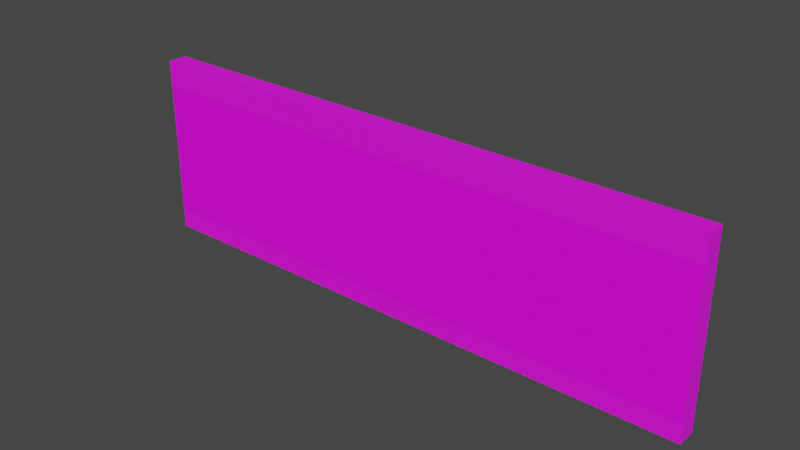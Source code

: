 # Source: RoomNumber.blend  (saved by Blender 3.4.6; exported with 4.5.12 LTS)
import bpy
from mathutils import Matrix  # noqa: F401  (used for matrix-valued properties, if any)

bpy.ops.wm.read_factory_settings(use_empty=True)
scene = bpy.context.scene
scene.name = 'Scene'

# ---- collections
col_collection = bpy.data.collections.new('Collection'); scene.collection.children.link(col_collection)

# ---- images (referenced by path relative to the original .blend; pixels are not part of the script)
import os
ASSET_DIR = os.environ.get("B2B_ASSET_DIR", "")  # directory of the original .blend (textures are referenced by path, not embedded)
HERE = os.path.dirname(os.path.abspath(__file__))  # packed textures are extracted next to this script under _unpacked/

def load_image(name, relpath, width, height, colorspace="sRGB"):
    """Load a texture the original file referenced (path relative to the .blend, or extracted next to this script)."""
    p = next((c for c in (os.path.join(HERE, relpath), os.path.join(ASSET_DIR, relpath)) if relpath and os.path.exists(c)), "")
    if p:
        img = bpy.data.images.load(p, check_existing=True)
        img.name = name
    else:  # same state as the original file: an image datablock whose file is absent (Cycles renders it pink)
        img = bpy.data.images.new(name, width, height)
        img.source = "FILE"
        img.filepath = "//" + (relpath or name)
    img.colorspace_settings.name = colorspace
    return img
img_roomname_png = load_image('RoomName.png', 'BlenderTextures/RoomName.png', 1024, 1024, 'sRGB')
img_roomnumber_png = load_image('RoomNumber.png', 'BlenderTextures/RoomNumber.png', 1024, 1024, 'sRGB')

# ---- materials (node trees are filled in below, after node groups)
mat_room = bpy.data.materials.new('room')
mat_room.use_transparent_shadow = False
mat_material_001 = bpy.data.materials.new('Material.001')
mat_material_001.use_transparent_shadow = False

# ---- material node trees
mat_room.use_nodes = True; mat_room.node_tree.nodes.clear()
_N = mat_room.node_tree.nodes; _L = mat_room.node_tree.links
n0 = _N.new('ShaderNodeBsdfPrincipled'); n0.name = 'Principled BSDF'; n0.location = (10, 300)
n0.distribution = 'GGX'
n0.subsurface_method = 'RANDOM_WALK_SKIN'
n0.inputs[3].default_value = 1.45
n0.inputs[27].default_value = (0.0, 0.0, 0.0, 1.0)
n0.inputs[28].default_value = 1.0
n1 = _N.new('ShaderNodeOutputMaterial'); n1.name = 'Material Output'; n1.location = (300, 300)
n2 = _N.new('ShaderNodeTexImage'); n2.name = 'Image Texture'; n2.location = (-344, 251)
n2.image = img_roomname_png
_L.new(n0.outputs[0], n1.inputs[0])
_L.new(n2.outputs[0], n0.inputs[0])
n1.is_active_output = True
mat_material_001.use_nodes = True; mat_material_001.node_tree.nodes.clear()
_N = mat_material_001.node_tree.nodes; _L = mat_material_001.node_tree.links
n0 = _N.new('ShaderNodeBsdfPrincipled'); n0.name = 'Principled BSDF'; n0.location = (10, 300)
n0.distribution = 'GGX'
n0.subsurface_method = 'RANDOM_WALK_SKIN'
n0.inputs[2].default_value = 0.7283
n0.inputs[3].default_value = 1.45
n0.inputs[27].default_value = (0.0, 0.0, 0.0, 1.0)
n0.inputs[28].default_value = 1.0
n1 = _N.new('ShaderNodeOutputMaterial'); n1.name = 'Material Output'; n1.location = (300, 300)
n2 = _N.new('ShaderNodeBump'); n2.name = 'Bump'; n2.location = (-197, -208)
n2.inputs[0].default_value = 0.5417
n2.inputs[1].default_value = 1.0
n2.inputs[2].default_value = 1.0
n3 = _N.new('ShaderNodeTexImage'); n3.name = 'Image Texture'; n3.location = (-564, 221)
n3.image = img_roomnumber_png
_L.new(n0.outputs[0], n1.inputs[0])
_L.new(n3.outputs[0], n0.inputs[0])
_L.new(n2.outputs[0], n0.inputs[5])
_L.new(n3.outputs[0], n2.inputs[3])
n1.is_active_output = True

# ---- world
world_world = bpy.data.worlds.new('World'); scene.world = world_world
world_world.use_nodes = True; world_world.node_tree.nodes.clear()
_N = world_world.node_tree.nodes; _L = world_world.node_tree.links
n0 = _N.new('ShaderNodeOutputWorld'); n0.name = 'World Output'; n0.location = (300, 300)
n1 = _N.new('ShaderNodeBackground'); n1.name = 'Background'; n1.location = (10, 300)
n1.inputs[0].default_value = (0.05088, 0.05088, 0.05088, 1.0)
_L.new(n1.outputs[0], n0.inputs[0])
n0.is_active_output = True
world_world.color = (0.05088, 0.05088, 0.05088)
world_world.use_sun_shadow = False
world_world.sun_shadow_jitter_overblur = 0.0

# ---- meshes
me_cube = bpy.data.meshes.new('Cube')
me_cube.from_pydata([(-0.3, -0.01, -0.095), (-0.3, -0.01, 0.095), (-0.3, 0.01, -0.095), (-0.3, 0.01, 0.095), (0.3, -0.01, -0.095), (0.3, -0.01, 0.095), (0.3, 0.01, -0.095), (0.3, 0.01, 0.095), (-0.3, -0.01, 0.06811), (-0.3, 0.01, 0.06811), (0.3, 0.01, 0.06811), (0.3, -0.01, 0.06811), (-0.3, 0.01, -0.07495), (0.3, 0.01, -0.07495), (0.3, -0.01, -0.07495), (-0.3, -0.01, -0.07495), (0.0, 0.01, -0.095), (0.0, 0.01, 0.095), (0.0, -0.01, -0.095), (0.0, -0.01, 0.095), (0.0, -0.01, 0.06811), (0.0, 0.01, 0.06811), (0.0, 0.01, -0.07495), (0.0, -0.01, -0.07495)], [], [(8, 1, 3, 9), (21, 17, 7, 10), (10, 7, 5, 11), (20, 19, 1, 8), (16, 6, 4, 18), (17, 3, 1, 19), (23, 20, 8, 15), (13, 10, 11, 14), (22, 21, 10, 13), (15, 8, 9, 12), (0, 15, 12, 2), (16, 22, 13, 6), (6, 13, 14, 4), (18, 23, 15, 0), (4, 14, 23, 18), (2, 12, 22, 16), (12, 9, 21, 22), (14, 11, 20, 23), (7, 17, 19, 5), (2, 16, 18, 0), (11, 5, 19, 20), (9, 3, 17, 21)])
me_cube.polygons.foreach_set('material_index', [1, 1, 1, 1, 1, 1, 0, 1, 1, 1, 1, 1, 1, 1, 1, 1, 1, 0, 1, 1, 1, 1])
_uv = me_cube.uv_layers.new(name='UVMap')
_uv.uv.foreach_set('vector', [0.03234, 0.7101, 0.03234, 0.9242, 0.03234, 0.9242, 0.03234, 0.7101, 0.6372, 0.7101, 0.6372, 0.9242, 0.9836, 0.9242, 0.9836, 0.7101, 0.9836, 0.7101, 0.9836, 0.9242, 0.9836, 0.9242, 0.9836, 0.7101, 0.6372, 0.7101, 0.6372, 0.9242, 0.03234, 0.9242, 0.03234, 0.7101, 0.6372, 0.08843, 0.9836, 0.08843, 0.9836, 0.08843, 0.6372, 0.08843, 0.6372, 0.9242, 0.03234, 0.9242, 0.03234, 0.9242, 0.6372, 0.9242, 0.4034, 0.1622, 0.4034, 0.8916, 0.01603, 0.8916, 0.01603, 0.1622, 0.9836, 0.248, 0.9836, 0.7101, 0.9836, 0.7101, 0.9836, 0.248, 0.6372, 0.248, 0.6372, 0.7101, 0.9836, 0.7101, 0.9836, 0.248, 0.03234, 0.248, 0.03234, 0.7101, 0.03234, 0.7101, 0.03234, 0.248, 0.03234, 0.08843, 0.03234, 0.248, 0.03234, 0.248, 0.03234, 0.08843, 0.6372, 0.08843, 0.6372, 0.248, 0.9836, 0.248, 0.9836, 0.08843, 0.9836, 0.08843, 0.9836, 0.248, 0.9836, 0.248, 0.9836, 0.08843, 0.6372, 0.08843, 0.6372, 0.248, 0.03234, 0.248, 0.03234, 0.08843, 0.9836, 0.08843, 0.9836, 0.248, 0.6372, 0.248, 0.6372, 0.08843, 0.03234, 0.2462, 0.03234, 0.4058, 0.6372, 0.4058, 0.6372, 0.2462, 0.03234, 0.248, 0.03234, 0.7101, 0.6372, 0.7101, 0.6372, 0.248, 0.7907, 0.1622, 0.7907, 0.8916, 0.4034, 0.8916, 0.4034, 0.1622, 0.9836, 0.9242, 0.6372, 0.9242, 0.6372, 0.9242, 0.9836, 0.9242, 0.03234, 0.08843, 0.6372, 0.08843, 0.6372, 0.08843, 0.03234, 0.08843, 0.9836, 0.7101, 0.9836, 0.9242, 0.6372, 0.9242, 0.6372, 0.7101, 0.03234, 0.7101, 0.03234, 0.9242, 0.6372, 0.9242, 0.6372, 0.7101])
me_cube.materials.append(mat_room)
me_cube.materials.append(mat_material_001)
me_cube.update()

# ---- objects
ob_cube = bpy.data.objects.new('Cube', me_cube)

# ---- transforms, parenting, visibility, modifiers, constraints
ob_cube.location = (0.0, 0.0, 0.0)

# ---- collection membership
col_collection.objects.link(ob_cube)

# ---- scene / render settings (as saved in the file)
scene.frame_start = 1; scene.frame_end = 250; scene.frame_set(1)
scene.render.engine = 'BLENDER_EEVEE_NEXT'
scene.cycles.sampling_pattern = 'TABULATED_SOBOL'
scene.cycles.use_light_tree = False
scene.view_settings.view_transform = 'Filmic'
bpy.context.view_layer.update()

# ---- added for rendering (the .blend has no active camera and no usable light): camera, sun
cam_auto = bpy.data.cameras.new('AutoCamera')
cam_auto.lens = 50.0
cam_auto.sensor_width = 36.0
cam_auto.clip_end = 1000.0
ob_auto_camera = bpy.data.objects.new('AutoCamera', cam_auto)
scene.collection.objects.link(ob_auto_camera)
ob_auto_camera.location = (0.582598, -0.699117, 0.466078)
ob_auto_camera.rotation_euler = (1.09748, -7.21219e-08, 0.694738)
scene.camera = ob_auto_camera
light_auto_sun = bpy.data.lights.new('AutoSun', 'SUN')
light_auto_sun.energy = 3.0
light_auto_sun.angle = 0.0523599
ob_auto_sun = bpy.data.objects.new('AutoSun', light_auto_sun)
scene.collection.objects.link(ob_auto_sun)
ob_auto_sun.rotation_euler = (0.872665, 0.174533, 0.523599)
bpy.context.view_layer.update()
